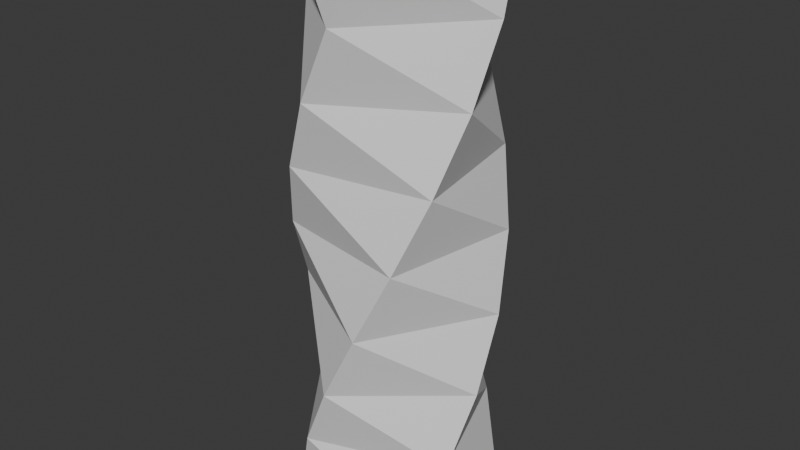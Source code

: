 # Source: twisty.blend  (saved by Blender 4.4.32; exported with 4.5.12 LTS)
import bpy
from mathutils import Matrix  # noqa: F401  (used for matrix-valued properties, if any)

bpy.ops.wm.read_factory_settings(use_empty=True)
scene = bpy.context.scene
scene.name = 'Scene'

# ---- collections
col_collection = bpy.data.collections.new('Collection'); scene.collection.children.link(col_collection)

# ---- world
world_world = bpy.data.worlds.new('World'); scene.world = world_world
world_world.use_nodes = True; world_world.node_tree.nodes.clear()
_N = world_world.node_tree.nodes; _L = world_world.node_tree.links
n0 = _N.new('ShaderNodeOutputWorld'); n0.name = 'World Output'; n0.location = (300, 300)
n1 = _N.new('ShaderNodeBackground'); n1.name = 'Background'; n1.location = (10, 300)
n1.inputs[0].default_value = (0.05088, 0.05088, 0.05088, 1.0)
_L.new(n1.outputs[0], n0.inputs[0])
n0.is_active_output = True
world_world.color = (0.05088, 0.05088, 0.05088)
world_world.sun_shadow_jitter_overblur = 0.0

# ---- meshes
me_cube_001 = bpy.data.meshes.new('Cube.001')
me_cube_001.from_pydata([(-1.0, -1.0, -1.0), (0.5977, 1.282, 0.0), (-1.0, 1.0, -1.0), (1.282, -0.5977, 0.0), (1.0, -1.0, -1.0), (-1.282, 0.5977, 0.0), (1.0, 1.0, -1.0), (-0.5977, -1.282, 0.0), (0.1233, 1.409, 1.0), (1.409, -0.1233, 1.0), (-1.409, 0.1233, 1.0), (-0.1233, -1.409, 1.0), (-0.366, 1.366, 2.0), (1.366, 0.366, 2.0), (-1.366, -0.366, 2.0), (0.366, -1.366, 2.0), (-0.8112, 1.158, 3.0), (1.158, 0.8112, 3.0), (-1.158, -0.8112, 3.0), (0.8112, -1.158, 3.0), (-1.158, 0.8112, 4.0), (0.8112, 1.158, 4.0), (-0.8112, -1.158, 4.0), (1.158, -0.8112, 4.0), (-1.366, 0.366, 5.0), (0.366, 1.366, 5.0), (-0.366, -1.366, 5.0), (1.366, -0.366, 5.0), (-1.409, -0.1233, 6.0), (-0.1233, 1.409, 6.0), (0.1233, -1.409, 6.0), (1.409, 0.1233, 6.0), (-1.282, -0.5977, 7.0), (-0.5977, 1.282, 7.0), (0.5977, -1.282, 7.0), (1.282, 0.5977, 7.0)], [], [(0, 7, 5, 2), (4, 3, 7, 0), (1, 8, 9, 3), (6, 1, 3, 4), (2, 6, 4, 0), (2, 5, 1, 6), (10, 14, 12, 8), (7, 11, 10, 5), (5, 10, 8, 1), (3, 9, 11, 7), (15, 19, 18, 14), (11, 15, 14, 10), (8, 12, 13, 9), (9, 13, 15, 11), (16, 20, 21, 17), (12, 16, 17, 13), (13, 17, 19, 15), (14, 18, 16, 12), (22, 26, 24, 20), (17, 21, 23, 19), (18, 22, 20, 16), (19, 23, 22, 18), (24, 28, 29, 25), (23, 27, 26, 22), (20, 24, 25, 21), (21, 25, 27, 23), (28, 32, 33, 29), (25, 29, 31, 27), (26, 30, 28, 24), (27, 31, 30, 26), (34, 35, 33, 32), (29, 33, 35, 31), (30, 34, 32, 28), (31, 35, 34, 30)])
_uv = me_cube_001.uv_layers.new(name='UVMap')
_uv.uv.foreach_set('vector', [0.125, 0.75, 0.125, 0.75, 0.125, 0.5, 0.125, 0.5, 0.375, 0.75, 0.375, 0.75, 0.125, 0.75, 0.125, 0.75, 0.375, 0.5, 0.375, 0.5, 0.375, 0.75, 0.375, 0.75, 0.375, 0.5, 0.375, 0.5, 0.375, 0.75, 0.375, 0.75, 0.125, 0.5, 0.375, 0.5, 0.375, 0.75, 0.125, 0.75, 0.125, 0.5, 0.125, 0.5, 0.375, 0.5, 0.375, 0.5, 0.125, 0.5, 0.125, 0.5, 0.375, 0.5, 0.375, 0.5, 0.125, 0.75, 0.125, 0.75, 0.125, 0.5, 0.125, 0.5, 0.125, 0.5, 0.125, 0.5, 0.375, 0.5, 0.375, 0.5, 0.375, 0.75, 0.375, 0.75, 0.125, 0.75, 0.125, 0.75, 0.125, 0.75, 0.125, 0.75, 0.125, 0.5, 0.125, 0.5, 0.125, 0.75, 0.125, 0.75, 0.125, 0.5, 0.125, 0.5, 0.375, 0.5, 0.375, 0.5, 0.375, 0.75, 0.375, 0.75, 0.375, 0.75, 0.375, 0.75, 0.125, 0.75, 0.125, 0.75, 0.375, 0.5, 0.375, 0.5, 0.375, 0.75, 0.375, 0.75, 0.375, 0.5, 0.375, 0.5, 0.375, 0.75, 0.375, 0.75, 0.375, 0.75, 0.375, 0.75, 0.125, 0.75, 0.125, 0.75, 0.125, 0.5, 0.125, 0.5, 0.375, 0.5, 0.375, 0.5, 0.125, 0.5, 0.125, 0.5, 0.375, 0.5, 0.375, 0.5, 0.375, 0.75, 0.375, 0.75, 0.125, 0.75, 0.125, 0.75, 0.125, 0.5, 0.125, 0.5, 0.375, 0.5, 0.375, 0.5, 0.125, 0.75, 0.125, 0.75, 0.125, 0.5, 0.125, 0.5, 0.375, 0.5, 0.375, 0.5, 0.375, 0.75, 0.375, 0.75, 0.125, 0.75, 0.125, 0.75, 0.125, 0.5, 0.125, 0.5, 0.375, 0.5, 0.375, 0.5, 0.375, 0.75, 0.375, 0.75, 0.375, 0.75, 0.375, 0.75, 0.125, 0.75, 0.125, 0.75, 0.375, 0.5, 0.375, 0.5, 0.375, 0.75, 0.375, 0.75, 0.375, 0.75, 0.375, 0.75, 0.125, 0.75, 0.125, 0.75, 0.125, 0.5, 0.125, 0.5, 0.375, 0.5, 0.375, 0.5, 0.125, 0.75, 0.125, 0.75, 0.125, 0.5, 0.125, 0.5, 0.125, 0.5, 0.125, 0.75, 0.375, 0.75, 0.375, 0.5, 0.375, 0.75, 0.375, 0.75, 0.125, 0.75, 0.125, 0.75, 0.125, 0.5, 0.125, 0.5, 0.375, 0.5, 0.375, 0.5, 0.125, 0.75, 0.125, 0.75, 0.125, 0.5, 0.125, 0.5])
me_cube_001.update()

# ---- objects
ob_cube = bpy.data.objects.new('Cube', me_cube_001)

# ---- transforms, parenting, visibility, modifiers, constraints
ob_cube.location = (0.0, 0.0, 0.0)

# ---- collection membership
col_collection.objects.link(ob_cube)

# ---- scene / render settings (as saved in the file)
scene.frame_start = 1; scene.frame_end = 250; scene.frame_set(1)
scene.render.engine = 'BLENDER_EEVEE_NEXT'
bpy.context.view_layer.update()

# ---- added for rendering (the .blend has no active camera and no usable light): camera, sun
cam_auto = bpy.data.cameras.new('AutoCamera')
cam_auto.lens = 50.0
cam_auto.sensor_width = 36.0
cam_auto.clip_end = 1000.0
ob_auto_camera = bpy.data.objects.new('AutoCamera', cam_auto)
scene.collection.objects.link(ob_auto_camera)
ob_auto_camera.location = (8.26917, -9.92301, 9.61534)
ob_auto_camera.rotation_euler = (1.09748, -7.21219e-08, 0.694738)
scene.camera = ob_auto_camera
light_auto_sun = bpy.data.lights.new('AutoSun', 'SUN')
light_auto_sun.energy = 3.0
light_auto_sun.angle = 0.0523599
ob_auto_sun = bpy.data.objects.new('AutoSun', light_auto_sun)
scene.collection.objects.link(ob_auto_sun)
ob_auto_sun.rotation_euler = (0.872665, 0.174533, 0.523599)
bpy.context.view_layer.update()
